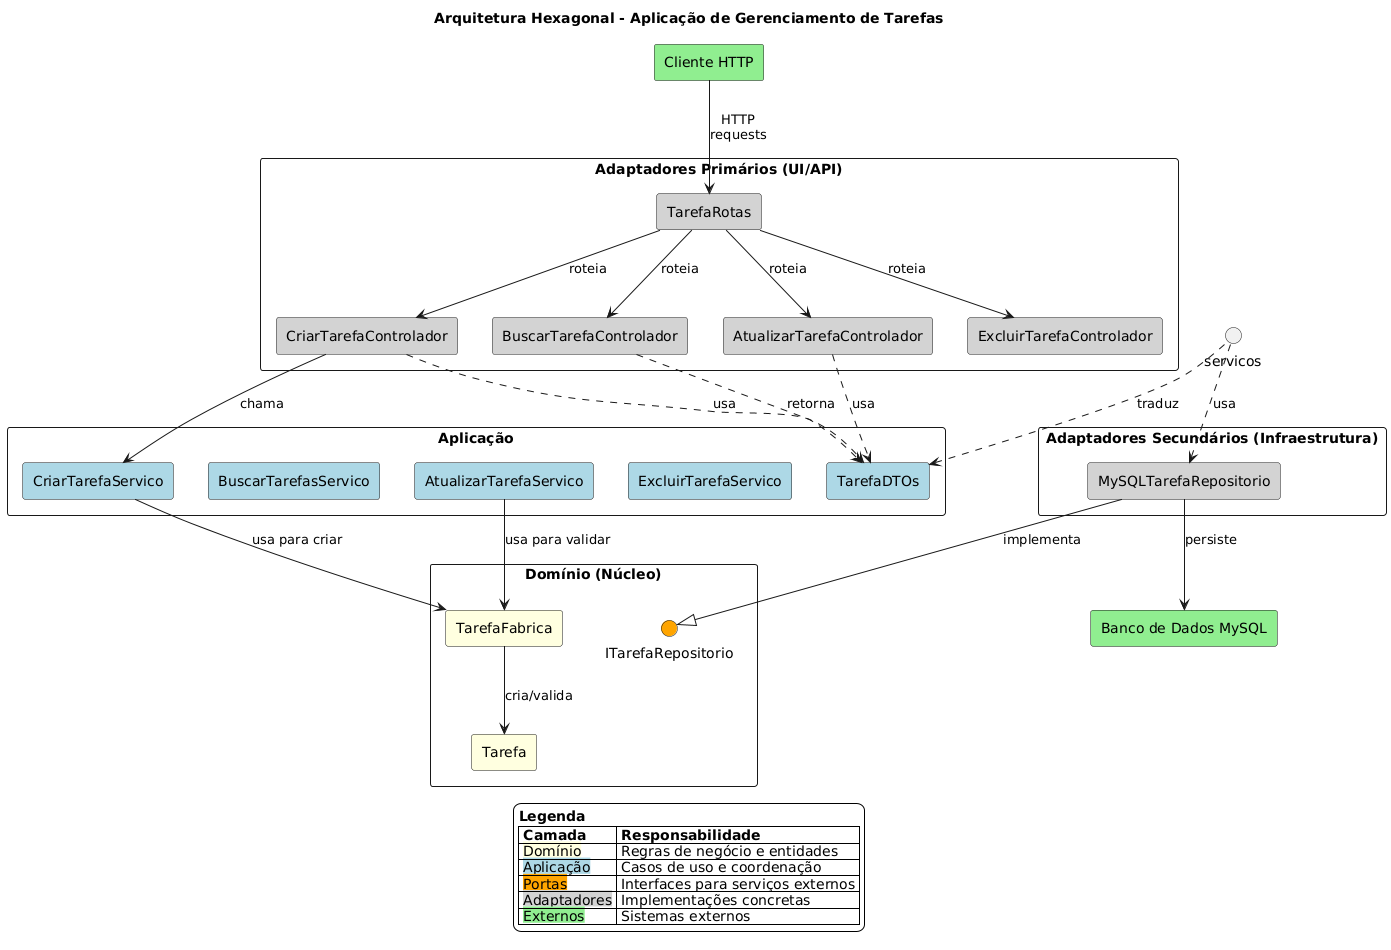

The diagram above was rendered by PlantUML. Its source (embedded in the PNG):
@startuml
skinparam componentStyle rectangle
skinparam packageStyle rectangle
skinparam backgroundColor white

title "Arquitetura Hexagonal - Aplicação de Gerenciamento de Tarefas"

package "Domínio (Núcleo)" {
  [Tarefa] as tarefa #LightYellow
  [TarefaFabrica] as fabrica #LightYellow
  interface "ITarefaRepositorio" as repo #Orange
}

package "Aplicação" {
  [CriarTarefaServico] as criar_servico #LightBlue
  [BuscarTarefasServico] as buscar_servico #LightBlue
  [AtualizarTarefaServico] as atualizar_servico #LightBlue
  [ExcluirTarefaServico] as excluir_servico #LightBlue
  [TarefaDTOs] as dtos #LightBlue
}

package "Adaptadores Primários (UI/API)" {
  [TarefaRotas] as rotas #LightGrey
  [CriarTarefaControlador] as criar_controlador #LightGrey
  [BuscarTarefaControlador] as buscar_controlador #LightGrey
  [AtualizarTarefaControlador] as atualizar_controlador #LightGrey
  [ExcluirTarefaControlador] as excluir_controlador #LightGrey
}

package "Adaptadores Secundários (Infraestrutura)" {
  [MySQLTarefaRepositorio] as mysql_repo #LightGrey
}

[Cliente HTTP] as client #LightGreen
[Banco de Dados MySQL] as db #LightGreen

' Relações
fabrica --> tarefa : "cria/valida"

' CORREÇÃO: Os serviços usam a fábrica, não criam tarefas diretamente
criar_servico --> fabrica : "usa para criar"
atualizar_servico --> fabrica : "usa para validar"


mysql_repo --|> repo : "implementa"
mysql_repo --> db : "persiste"

rotas --> criar_controlador : "roteia"
rotas --> buscar_controlador : "roteia"
rotas --> atualizar_controlador : "roteia"
rotas --> excluir_controlador : "roteia"


criar_controlador --> criar_servico : "chama"

client --> rotas : "HTTP\nrequests"

criar_controlador ..> dtos : "usa"
atualizar_controlador ..> dtos : "usa"
buscar_controlador ..> dtos : "retorna"
servicos ..> dtos : "traduz"
servicos ..> mysql_repo : "usa"

legend
  <b>Legenda</b>
  |= Camada |= Responsabilidade |
  | <back:LightYellow>Domínio</back> | Regras de negócio e entidades |
  | <back:LightBlue>Aplicação</back> | Casos de uso e coordenação |
  | <back:Orange>Portas</back> | Interfaces para serviços externos |
  | <back:LightGrey>Adaptadores</back> | Implementações concretas |
  | <back:LightGreen>Externos</back> | Sistemas externos |
endlegend
@enduml